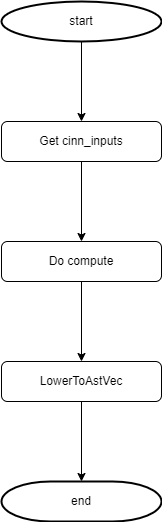

The diagram above was exported from draw.io. Its source (the exported page's mxGraphModel, read from the mxfile embedded in the PNG):
<mxGraphModel dx="929" dy="746" grid="1" gridSize="10" guides="1" tooltips="1" connect="1" arrows="1" fold="1" page="1" pageScale="1" pageWidth="827" pageHeight="1169" math="0" shadow="0">
  <root>
    <mxCell id="0" />
    <mxCell id="1" parent="0" />
    <mxCell id="3CDDpEWdSZs79M5hf5hT-1" style="edgeStyle=orthogonalEdgeStyle;rounded=0;orthogonalLoop=1;jettySize=auto;html=1;" parent="1" source="3CDDpEWdSZs79M5hf5hT-2" edge="1">
      <mxGeometry relative="1" as="geometry">
        <mxPoint x="560" y="320" as="targetPoint" />
      </mxGeometry>
    </mxCell>
    <mxCell id="3CDDpEWdSZs79M5hf5hT-2" value="Get cinn_inputs" style="rounded=1;whiteSpace=wrap;html=1;" parent="1" vertex="1">
      <mxGeometry x="480" y="200" width="160" height="40" as="geometry" />
    </mxCell>
    <mxCell id="3CDDpEWdSZs79M5hf5hT-3" style="edgeStyle=orthogonalEdgeStyle;rounded=0;orthogonalLoop=1;jettySize=auto;html=1;entryX=0.5;entryY=0;entryDx=0;entryDy=0;" parent="1" source="3CDDpEWdSZs79M5hf5hT-4" target="3CDDpEWdSZs79M5hf5hT-6" edge="1">
      <mxGeometry relative="1" as="geometry" />
    </mxCell>
    <mxCell id="3CDDpEWdSZs79M5hf5hT-4" value="Do compute" style="rounded=1;whiteSpace=wrap;html=1;" parent="1" vertex="1">
      <mxGeometry x="480" y="320" width="160" height="40" as="geometry" />
    </mxCell>
    <mxCell id="JXB08R_1yepBg3Rh0PWW-2" style="edgeStyle=orthogonalEdgeStyle;rounded=0;orthogonalLoop=1;jettySize=auto;html=1;entryX=0.5;entryY=0;entryDx=0;entryDy=0;entryPerimeter=0;" edge="1" parent="1" source="3CDDpEWdSZs79M5hf5hT-6" target="I4yh-FZtuDUBxbFHw7_V-2">
      <mxGeometry relative="1" as="geometry" />
    </mxCell>
    <mxCell id="3CDDpEWdSZs79M5hf5hT-6" value="LowerToAstVec" style="rounded=1;whiteSpace=wrap;html=1;" parent="1" vertex="1">
      <mxGeometry x="480" y="440" width="160" height="40" as="geometry" />
    </mxCell>
    <mxCell id="JXB08R_1yepBg3Rh0PWW-1" style="edgeStyle=orthogonalEdgeStyle;rounded=0;orthogonalLoop=1;jettySize=auto;html=1;" edge="1" parent="1" source="I4yh-FZtuDUBxbFHw7_V-1" target="3CDDpEWdSZs79M5hf5hT-2">
      <mxGeometry relative="1" as="geometry" />
    </mxCell>
    <mxCell id="I4yh-FZtuDUBxbFHw7_V-1" value="start" style="strokeWidth=2;html=1;shape=mxgraph.flowchart.start_1;whiteSpace=wrap;" vertex="1" parent="1">
      <mxGeometry x="480" y="80" width="160" height="40" as="geometry" />
    </mxCell>
    <mxCell id="I4yh-FZtuDUBxbFHw7_V-2" value="end" style="strokeWidth=2;html=1;shape=mxgraph.flowchart.terminator;whiteSpace=wrap;" vertex="1" parent="1">
      <mxGeometry x="480" y="560" width="160" height="40" as="geometry" />
    </mxCell>
  </root>
</mxGraphModel>